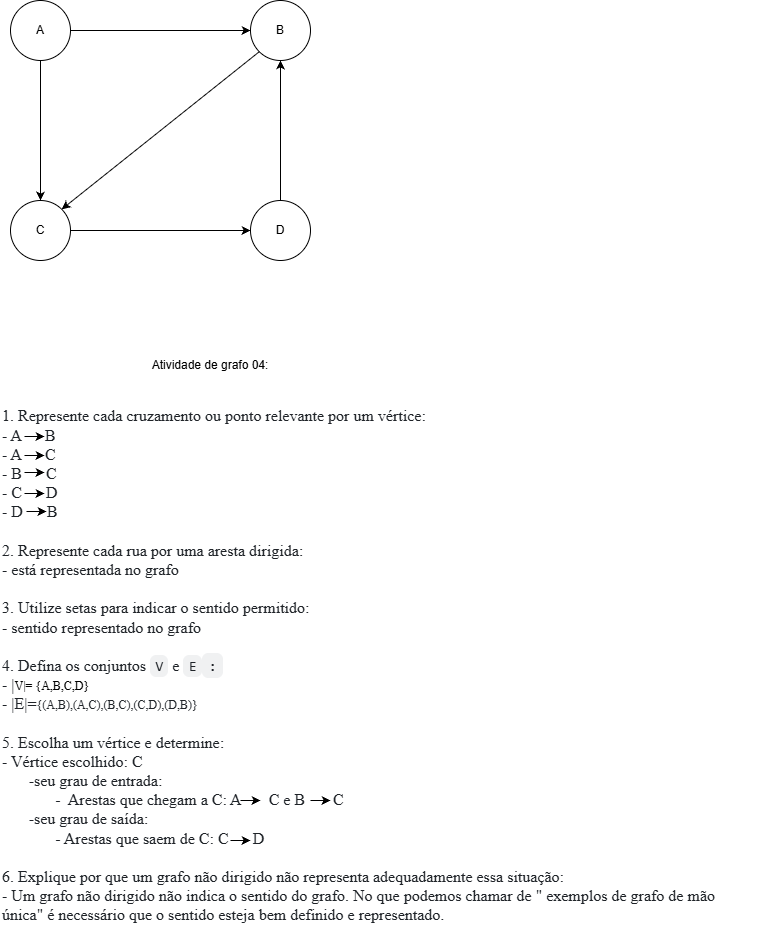

The diagram above was exported from draw.io. Its source (the exported page's mxGraphModel, read from the mxfile embedded in the PNG):
<mxGraphModel dx="1792" dy="915" grid="1" gridSize="10" guides="1" tooltips="1" connect="1" arrows="1" fold="1" page="1" pageScale="1" pageWidth="827" pageHeight="1169" math="0" shadow="0">
  <root>
    <mxCell id="0" />
    <mxCell id="1" parent="0" />
    <mxCell id="iPflRR2jKQXFXCcsowAE-1" parent="1" style="ellipse;whiteSpace=wrap;html=1;shapeInside=1;aspect=fixed;" value="" vertex="1">
      <mxGeometry height="60" width="60" x="50" y="90" as="geometry" />
    </mxCell>
    <mxCell id="iPflRR2jKQXFXCcsowAE-2" parent="1" style="text;html=1;whiteSpace=wrap;strokeColor=none;fillColor=none;align=center;verticalAlign=middle;rounded=0;" value="A" vertex="1">
      <mxGeometry height="30" width="60" x="50" y="105" as="geometry" />
    </mxCell>
    <mxCell id="iPflRR2jKQXFXCcsowAE-3" edge="1" parent="1" style="endArrow=classic;html=1;rounded=0;entryX=0;entryY=0.5;entryDx=0;entryDy=0;" target="iPflRR2jKQXFXCcsowAE-5" value="">
      <mxGeometry height="50" relative="1" width="50" as="geometry">
        <mxPoint x="110" y="120" as="sourcePoint" />
        <mxPoint x="190" y="90" as="targetPoint" />
      </mxGeometry>
    </mxCell>
    <mxCell id="iPflRR2jKQXFXCcsowAE-4" parent="1" style="ellipse;whiteSpace=wrap;html=1;shapeInside=1;aspect=fixed;" value="" vertex="1">
      <mxGeometry height="60" width="60" x="290" y="290" as="geometry" />
    </mxCell>
    <mxCell id="iPflRR2jKQXFXCcsowAE-5" parent="1" style="ellipse;whiteSpace=wrap;html=1;shapeInside=1;aspect=fixed;" value="" vertex="1">
      <mxGeometry height="60" width="60" x="290" y="90" as="geometry" />
    </mxCell>
    <mxCell id="iPflRR2jKQXFXCcsowAE-6" parent="1" style="ellipse;whiteSpace=wrap;html=1;shapeInside=1;aspect=fixed;" value="" vertex="1">
      <mxGeometry height="60" width="60" x="50" y="290" as="geometry" />
    </mxCell>
    <mxCell id="iPflRR2jKQXFXCcsowAE-7" edge="1" parent="1" source="iPflRR2jKQXFXCcsowAE-1" style="endArrow=classic;html=1;rounded=0;exitX=0.5;exitY=1;exitDx=0;exitDy=0;entryX=0.5;entryY=0;entryDx=0;entryDy=0;" target="iPflRR2jKQXFXCcsowAE-6" value="">
      <mxGeometry height="50" relative="1" width="50" as="geometry">
        <mxPoint x="70" y="220" as="sourcePoint" />
        <mxPoint x="120" y="170" as="targetPoint" />
      </mxGeometry>
    </mxCell>
    <mxCell id="iPflRR2jKQXFXCcsowAE-8" edge="1" parent="1" source="iPflRR2jKQXFXCcsowAE-5" style="endArrow=classic;html=1;rounded=0;exitX=0;exitY=1;exitDx=0;exitDy=0;entryX=1;entryY=0;entryDx=0;entryDy=0;" target="iPflRR2jKQXFXCcsowAE-6" value="">
      <mxGeometry height="50" relative="1" width="50" as="geometry">
        <mxPoint x="170" y="250" as="sourcePoint" />
        <mxPoint x="220" y="200" as="targetPoint" />
      </mxGeometry>
    </mxCell>
    <mxCell id="iPflRR2jKQXFXCcsowAE-9" edge="1" parent="1" source="iPflRR2jKQXFXCcsowAE-4" style="endArrow=classic;html=1;rounded=0;entryX=0.5;entryY=1;entryDx=0;entryDy=0;exitX=0.5;exitY=0;exitDx=0;exitDy=0;" target="iPflRR2jKQXFXCcsowAE-5" value="">
      <mxGeometry height="50" relative="1" width="50" as="geometry">
        <mxPoint x="300" y="260" as="sourcePoint" />
        <mxPoint x="350" y="210" as="targetPoint" />
      </mxGeometry>
    </mxCell>
    <mxCell id="iPflRR2jKQXFXCcsowAE-10" edge="1" parent="1" style="endArrow=classic;html=1;rounded=0;entryX=0;entryY=0.5;entryDx=0;entryDy=0;" target="iPflRR2jKQXFXCcsowAE-4" value="">
      <mxGeometry height="50" relative="1" width="50" as="geometry">
        <mxPoint x="110" y="320" as="sourcePoint" />
        <mxPoint x="200" y="290" as="targetPoint" />
      </mxGeometry>
    </mxCell>
    <mxCell id="iPflRR2jKQXFXCcsowAE-11" parent="1" style="text;html=1;whiteSpace=wrap;strokeColor=none;fillColor=none;align=center;verticalAlign=middle;rounded=0;" value="B" vertex="1">
      <mxGeometry height="30" width="60" x="290" y="105" as="geometry" />
    </mxCell>
    <mxCell id="iPflRR2jKQXFXCcsowAE-12" parent="1" style="text;html=1;whiteSpace=wrap;strokeColor=none;fillColor=none;align=center;verticalAlign=middle;rounded=0;" value="C" vertex="1">
      <mxGeometry height="30" width="60" x="50" y="305" as="geometry" />
    </mxCell>
    <mxCell id="iPflRR2jKQXFXCcsowAE-13" parent="1" style="text;html=1;whiteSpace=wrap;strokeColor=none;fillColor=none;align=center;verticalAlign=middle;rounded=0;" value="D" vertex="1">
      <mxGeometry height="30" width="60" x="290" y="305" as="geometry" />
    </mxCell>
    <mxCell id="iPflRR2jKQXFXCcsowAE-15" parent="1" style="text;html=1;whiteSpace=wrap;strokeColor=none;fillColor=none;align=left;verticalAlign=middle;rounded=0;" value="&lt;span style=&quot;background-color: light-dark(rgb(255, 255, 255), rgb(18, 18, 18)); color: light-dark(rgb(31, 35, 40), rgb(205, 208, 212)); font-size: 16px;&quot;&gt;&lt;font face=&quot;Times New Roman&quot;&gt;1. Represente cada cruzamento ou ponto relevante por um vértice:&lt;/font&gt;&lt;/span&gt;&lt;div&gt;&lt;font color=&quot;#1f2328&quot; face=&quot;Times New Roman&quot;&gt;&lt;span style=&quot;font-size: 16px;&quot;&gt;- A&amp;nbsp; &amp;nbsp; &amp;nbsp; B&lt;/span&gt;&lt;/font&gt;&lt;/div&gt;&lt;div&gt;&lt;font color=&quot;#1f2328&quot; face=&quot;Times New Roman&quot;&gt;&lt;span style=&quot;font-size: 16px;&quot;&gt;- A&amp;nbsp; &amp;nbsp; &amp;nbsp; C&lt;/span&gt;&lt;/font&gt;&lt;/div&gt;&lt;div&gt;&lt;font color=&quot;#1f2328&quot; face=&quot;Times New Roman&quot;&gt;&lt;span style=&quot;font-size: 16px;&quot;&gt;- B&amp;nbsp; &amp;nbsp; &amp;nbsp; C&lt;/span&gt;&lt;/font&gt;&lt;/div&gt;&lt;div&gt;&lt;div&gt;&lt;font color=&quot;#1f2328&quot; face=&quot;Times New Roman&quot;&gt;&lt;span style=&quot;font-size: 16px;&quot;&gt;- C&amp;nbsp; &amp;nbsp; &amp;nbsp; D&lt;/span&gt;&lt;/font&gt;&lt;/div&gt;&lt;div&gt;&lt;font color=&quot;#1f2328&quot; face=&quot;Times New Roman&quot;&gt;&lt;span style=&quot;font-size: 16px;&quot;&gt;- D&amp;nbsp; &amp;nbsp; &amp;nbsp; B&lt;/span&gt;&lt;/font&gt;&lt;/div&gt;&lt;div&gt;&lt;font face=&quot;Times New Roman&quot;&gt;&lt;font color=&quot;#1f2328&quot;&gt;&lt;span style=&quot;font-size: 16px;&quot;&gt;&lt;br&gt;&lt;/span&gt;&lt;/font&gt;&lt;span style=&quot;background-color: light-dark(rgb(255, 255, 255), rgb(18, 18, 18)); color: light-dark(rgb(31, 35, 40), rgb(205, 208, 212)); font-size: 16px;&quot;&gt;2. Represente cada rua por uma aresta dirigida:&amp;nbsp;&lt;/span&gt;&lt;/font&gt;&lt;/div&gt;&lt;div&gt;&lt;span style=&quot;background-color: light-dark(rgb(255, 255, 255), rgb(18, 18, 18)); color: light-dark(rgb(31, 35, 40), rgb(205, 208, 212)); font-size: 16px;&quot;&gt;&lt;font face=&quot;Times New Roman&quot;&gt;- está representada no grafo&lt;/font&gt;&lt;/span&gt;&lt;/div&gt;&lt;div&gt;&lt;font face=&quot;Times New Roman&quot;&gt;&lt;font color=&quot;#1f2328&quot;&gt;&lt;span style=&quot;font-size: 16px;&quot;&gt;&lt;br&gt;&lt;/span&gt;&lt;/font&gt;&lt;span style=&quot;background-color: light-dark(rgb(255, 255, 255), rgb(18, 18, 18)); color: light-dark(rgb(31, 35, 40), rgb(205, 208, 212)); font-size: 16px;&quot;&gt;3. Utilize setas para indicar o sentido permitido:&lt;/span&gt;&lt;/font&gt;&lt;/div&gt;&lt;div&gt;&lt;span style=&quot;background-color: light-dark(rgb(255, 255, 255), rgb(18, 18, 18)); color: light-dark(rgb(31, 35, 40), rgb(205, 208, 212)); font-size: 16px;&quot;&gt;&lt;font face=&quot;Times New Roman&quot;&gt;- sentido representado no grafo&lt;/font&gt;&lt;/span&gt;&lt;/div&gt;&lt;div&gt;&lt;font face=&quot;Times New Roman&quot;&gt;&lt;font color=&quot;#1f2328&quot;&gt;&lt;span style=&quot;font-size: 16px;&quot;&gt;&lt;br&gt;&lt;/span&gt;&lt;/font&gt;&lt;span style=&quot;background-color: light-dark(rgb(255, 255, 255), rgb(18, 18, 18)); color: light-dark(rgb(31, 35, 40), rgb(205, 208, 212)); font-size: 16px;&quot;&gt;4. Defina os conjuntos &lt;/span&gt;&lt;code style=&quot;color: light-dark(rgb(31, 35, 40), rgb(205, 208, 212)); white-space: break-spaces; box-sizing: border-box; font-size: 13.6px; tab-size: 4; background-color: rgba(129, 139, 152, 0.12); border-radius: 6px; margin: 0px; padding: 0.2em 0.4em;&quot;&gt;V&lt;/code&gt;&lt;span style=&quot;background-color: light-dark(rgb(255, 255, 255), rgb(18, 18, 18)); color: light-dark(rgb(31, 35, 40), rgb(205, 208, 212)); font-size: 16px;&quot;&gt; e &lt;/span&gt;&lt;code style=&quot;color: light-dark(rgb(31, 35, 40), rgb(205, 208, 212)); white-space: break-spaces; box-sizing: border-box; font-size: 13.6px; tab-size: 4; background-color: rgba(129, 139, 152, 0.12); border-radius: 6px; margin: 0px; padding: 0.2em 0.4em;&quot;&gt;E&lt;/code&gt;&lt;code style=&quot;color: light-dark(rgb(31, 35, 40), rgb(205, 208, 212)); white-space: break-spaces; box-sizing: border-box; tab-size: 4; border-radius: 6px; margin: 0px; padding: 0.2em 0.4em; font-size: 16px; background-color: rgba(129, 139, 152, 0.12);&quot;&gt;:&lt;/code&gt;&lt;/font&gt;&lt;div&gt;&lt;font face=&quot;Times New Roman&quot;&gt;&lt;font color=&quot;#1f2328&quot;&gt;&lt;span style=&quot;font-size: 16px; white-space-collapse: break-spaces;&quot;&gt;- |&lt;/span&gt;&lt;/font&gt;&lt;span style=&quot;background-color: transparent; color: light-dark(rgb(0, 0, 0), rgb(255, 255, 255));&quot;&gt;V|= {A,B,C,D}&lt;/span&gt;&lt;/font&gt;&lt;/div&gt;&lt;div&gt;&lt;font color=&quot;#1f2328&quot; face=&quot;Times New Roman&quot;&gt;&lt;span style=&quot;font-size: 16px; white-space-collapse: break-spaces;&quot;&gt;- |E|=&lt;/span&gt;&lt;span&gt;{(A,B),(A,C),(B,C),(C,D),(D,B)}&lt;/span&gt;&lt;span style=&quot;font-size: 16px; white-space-collapse: break-spaces;&quot;&gt;&lt;br&gt;&lt;/span&gt;&lt;/font&gt;&lt;div&gt;&lt;font face=&quot;Times New Roman&quot;&gt;&lt;font color=&quot;#1f2328&quot;&gt;&lt;span style=&quot;font-size: 16px;&quot;&gt;&lt;br&gt;&lt;/span&gt;&lt;/font&gt;&lt;span style=&quot;background-color: light-dark(rgb(255, 255, 255), rgb(18, 18, 18)); color: light-dark(rgb(31, 35, 40), rgb(205, 208, 212)); font-size: 16px;&quot;&gt;5. Escolha um vértice e determine:&lt;/span&gt;&lt;/font&gt;&lt;/div&gt;&lt;div&gt;&lt;font color=&quot;#1f2328&quot; face=&quot;Times New Roman&quot;&gt;&lt;span style=&quot;font-size: 16px;&quot;&gt;- Vértice escolhido: C&lt;br&gt;&lt;/span&gt;&lt;/font&gt;&lt;div&gt;&lt;span style=&quot;background-color: light-dark(rgb(255, 255, 255), rgb(18, 18, 18)); color: light-dark(rgb(31, 35, 40), rgb(205, 208, 212)); font-size: 16px;&quot;&gt;&lt;font face=&quot;Times New Roman&quot;&gt;&lt;span style=&quot;white-space: pre;&quot;&gt;&#09;&lt;/span&gt;-seu grau de entrada:&lt;/font&gt;&lt;/span&gt;&lt;/div&gt;&lt;div&gt;&lt;span style=&quot;background-color: light-dark(rgb(255, 255, 255), rgb(18, 18, 18)); color: light-dark(rgb(31, 35, 40), rgb(205, 208, 212)); font-size: 16px;&quot;&gt;&lt;font face=&quot;Times New Roman&quot;&gt;&lt;span style=&quot;white-space: pre;&quot;&gt;&#09;&lt;span style=&quot;white-space: pre;&quot;&gt;&#09;&lt;/span&gt;&lt;/span&gt;-&amp;nbsp; Arestas que chegam a C: A&amp;nbsp; &amp;nbsp; &amp;nbsp; &amp;nbsp;C e B&amp;nbsp; &amp;nbsp; &amp;nbsp; &amp;nbsp;C&lt;/font&gt;&lt;/span&gt;&lt;/div&gt;&lt;div&gt;&lt;span style=&quot;background-color: light-dark(rgb(255, 255, 255), rgb(18, 18, 18)); color: light-dark(rgb(31, 35, 40), rgb(205, 208, 212)); font-size: 16px;&quot;&gt;&lt;font face=&quot;Times New Roman&quot;&gt;&lt;span style=&quot;white-space: pre;&quot;&gt;&#09;&lt;/span&gt;-seu grau de saída:&lt;/font&gt;&lt;/span&gt;&lt;/div&gt;&lt;div&gt;&lt;span style=&quot;background-color: light-dark(rgb(255, 255, 255), rgb(18, 18, 18)); color: light-dark(rgb(31, 35, 40), rgb(205, 208, 212)); font-size: 16px;&quot;&gt;&lt;font face=&quot;Times New Roman&quot;&gt;&lt;span style=&quot;white-space: pre;&quot;&gt;&#09;&lt;/span&gt;&lt;span style=&quot;white-space: pre;&quot;&gt;&#09;&lt;/span&gt;- Arestas que saem de C: C&amp;nbsp; &amp;nbsp; &amp;nbsp; D&amp;nbsp;&lt;/font&gt;&lt;/span&gt;&lt;/div&gt;&lt;div&gt;&lt;span style=&quot;background-color: light-dark(rgb(255, 255, 255), rgb(18, 18, 18)); color: light-dark(rgb(31, 35, 40), rgb(205, 208, 212)); font-size: 16px;&quot;&gt;&lt;font face=&quot;Times New Roman&quot;&gt;&lt;br&gt;&lt;/font&gt;&lt;/span&gt;&lt;/div&gt;&lt;div&gt;&lt;span style=&quot;background-color: light-dark(rgb(255, 255, 255), rgb(18, 18, 18)); color: light-dark(rgb(31, 35, 40), rgb(205, 208, 212)); font-size: 16px;&quot;&gt;&lt;font face=&quot;Times New Roman&quot;&gt;6. Explique por que um grafo não dirigido não representa adequadamente essa situação:&lt;/font&gt;&lt;/span&gt;&lt;/div&gt;&lt;div&gt;&lt;span style=&quot;background-color: light-dark(rgb(255, 255, 255), rgb(18, 18, 18)); color: light-dark(rgb(31, 35, 40), rgb(205, 208, 212)); font-size: 16px;&quot;&gt;&lt;font face=&quot;Times New Roman&quot;&gt;- Um grafo não dirigido não indica o sentido do grafo. No que podemos chamar de &quot; exemplos de grafo de mão única&quot; é necessário que o sentido esteja bem definido e representado.&amp;nbsp;&lt;/font&gt;&lt;/span&gt;&lt;/div&gt;&lt;/div&gt;&lt;/div&gt;&lt;/div&gt;&lt;/div&gt;" vertex="1">
      <mxGeometry height="70" width="760" x="40" y="720" as="geometry" />
    </mxCell>
    <mxCell id="iPflRR2jKQXFXCcsowAE-16" parent="1" style="text;html=1;whiteSpace=wrap;strokeColor=none;fillColor=none;align=center;verticalAlign=middle;rounded=0;" value="Atividade de grafo 04:" vertex="1">
      <mxGeometry height="30" width="420" x="40" y="440" as="geometry" />
    </mxCell>
    <mxCell id="iPflRR2jKQXFXCcsowAE-17" edge="1" parent="1" style="endArrow=classic;html=1;rounded=0;" value="">
      <mxGeometry height="50" relative="1" width="50" as="geometry">
        <mxPoint x="280" y="890" as="sourcePoint" />
        <mxPoint x="300" y="890" as="targetPoint" />
      </mxGeometry>
    </mxCell>
    <mxCell id="iPflRR2jKQXFXCcsowAE-18" edge="1" parent="1" style="endArrow=classic;html=1;rounded=0;" value="">
      <mxGeometry height="50" relative="1" width="50" as="geometry">
        <mxPoint x="350" y="890" as="sourcePoint" />
        <mxPoint x="370" y="890" as="targetPoint" />
      </mxGeometry>
    </mxCell>
    <mxCell id="iPflRR2jKQXFXCcsowAE-19" edge="1" parent="1" style="endArrow=classic;html=1;rounded=0;" value="">
      <mxGeometry height="50" relative="1" width="50" as="geometry">
        <mxPoint x="64" y="562" as="sourcePoint" />
        <mxPoint x="84" y="562" as="targetPoint" />
      </mxGeometry>
    </mxCell>
    <mxCell id="iPflRR2jKQXFXCcsowAE-20" edge="1" parent="1" style="endArrow=classic;html=1;rounded=0;" value="">
      <mxGeometry height="50" relative="1" width="50" as="geometry">
        <mxPoint x="64" y="583" as="sourcePoint" />
        <mxPoint x="84" y="583" as="targetPoint" />
      </mxGeometry>
    </mxCell>
    <mxCell id="iPflRR2jKQXFXCcsowAE-21" edge="1" parent="1" style="endArrow=classic;html=1;rounded=0;" value="">
      <mxGeometry height="50" relative="1" width="50" as="geometry">
        <mxPoint x="66" y="601" as="sourcePoint" />
        <mxPoint x="86" y="601" as="targetPoint" />
      </mxGeometry>
    </mxCell>
    <mxCell id="iPflRR2jKQXFXCcsowAE-22" edge="1" parent="1" style="endArrow=classic;html=1;rounded=0;" value="">
      <mxGeometry height="50" relative="1" width="50" as="geometry">
        <mxPoint x="270" y="930" as="sourcePoint" />
        <mxPoint x="290" y="930" as="targetPoint" />
      </mxGeometry>
    </mxCell>
    <mxCell id="iPflRR2jKQXFXCcsowAE-23" edge="1" parent="1" style="endArrow=classic;html=1;rounded=0;" value="">
      <mxGeometry height="50" relative="1" width="50" as="geometry">
        <mxPoint x="64" y="545" as="sourcePoint" />
        <mxPoint x="84" y="545" as="targetPoint" />
      </mxGeometry>
    </mxCell>
    <mxCell id="iPflRR2jKQXFXCcsowAE-24" edge="1" parent="1" style="endArrow=classic;html=1;rounded=0;" value="">
      <mxGeometry height="50" relative="1" width="50" as="geometry">
        <mxPoint x="64" y="526" as="sourcePoint" />
        <mxPoint x="84" y="526" as="targetPoint" />
      </mxGeometry>
    </mxCell>
  </root>
</mxGraphModel>